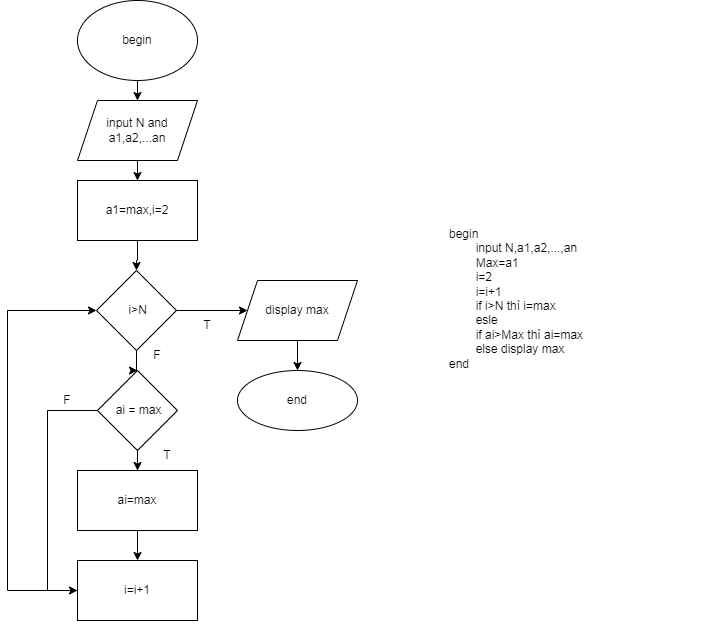

The diagram above was exported from draw.io. Its source (the exported page's mxGraphModel, read from the mxfile embedded in the PNG):
<mxGraphModel dx="868" dy="393" grid="1" gridSize="10" guides="1" tooltips="1" connect="1" arrows="1" fold="1" page="1" pageScale="1" pageWidth="827" pageHeight="1169" math="0" shadow="0">
  <root>
    <mxCell id="0" />
    <mxCell id="1" parent="0" />
    <mxCell id="gBSRmG30p48_yj0b5-X6-3" value="" style="edgeStyle=orthogonalEdgeStyle;rounded=0;orthogonalLoop=1;jettySize=auto;html=1;" parent="1" source="gBSRmG30p48_yj0b5-X6-1" target="gBSRmG30p48_yj0b5-X6-2" edge="1">
      <mxGeometry relative="1" as="geometry" />
    </mxCell>
    <mxCell id="gBSRmG30p48_yj0b5-X6-1" value="begin" style="ellipse;whiteSpace=wrap;html=1;" parent="1" vertex="1">
      <mxGeometry x="150" y="10" width="120" height="80" as="geometry" />
    </mxCell>
    <mxCell id="gBSRmG30p48_yj0b5-X6-5" value="" style="edgeStyle=orthogonalEdgeStyle;rounded=0;orthogonalLoop=1;jettySize=auto;html=1;" parent="1" source="gBSRmG30p48_yj0b5-X6-2" target="gBSRmG30p48_yj0b5-X6-4" edge="1">
      <mxGeometry relative="1" as="geometry" />
    </mxCell>
    <mxCell id="gBSRmG30p48_yj0b5-X6-2" value="input N and a1,a2,...an" style="shape=parallelogram;perimeter=parallelogramPerimeter;whiteSpace=wrap;html=1;fixedSize=1;" parent="1" vertex="1">
      <mxGeometry x="150" y="110" width="120" height="60" as="geometry" />
    </mxCell>
    <mxCell id="gBSRmG30p48_yj0b5-X6-7" value="" style="edgeStyle=orthogonalEdgeStyle;rounded=0;orthogonalLoop=1;jettySize=auto;html=1;" parent="1" source="gBSRmG30p48_yj0b5-X6-4" target="gBSRmG30p48_yj0b5-X6-6" edge="1">
      <mxGeometry relative="1" as="geometry" />
    </mxCell>
    <mxCell id="gBSRmG30p48_yj0b5-X6-4" value="a1=max,i=2" style="whiteSpace=wrap;html=1;" parent="1" vertex="1">
      <mxGeometry x="150" y="190" width="120" height="60" as="geometry" />
    </mxCell>
    <mxCell id="gBSRmG30p48_yj0b5-X6-9" value="" style="edgeStyle=orthogonalEdgeStyle;rounded=0;orthogonalLoop=1;jettySize=auto;html=1;" parent="1" source="gBSRmG30p48_yj0b5-X6-6" target="gBSRmG30p48_yj0b5-X6-8" edge="1">
      <mxGeometry relative="1" as="geometry" />
    </mxCell>
    <mxCell id="gBSRmG30p48_yj0b5-X6-13" value="" style="edgeStyle=orthogonalEdgeStyle;rounded=0;orthogonalLoop=1;jettySize=auto;html=1;" parent="1" source="gBSRmG30p48_yj0b5-X6-6" target="gBSRmG30p48_yj0b5-X6-12" edge="1">
      <mxGeometry relative="1" as="geometry" />
    </mxCell>
    <mxCell id="gBSRmG30p48_yj0b5-X6-6" value="&amp;nbsp;i&amp;gt;N" style="rhombus;whiteSpace=wrap;html=1;" parent="1" vertex="1">
      <mxGeometry x="169" y="280" width="80" height="80" as="geometry" />
    </mxCell>
    <mxCell id="gBSRmG30p48_yj0b5-X6-11" value="" style="edgeStyle=orthogonalEdgeStyle;rounded=0;orthogonalLoop=1;jettySize=auto;html=1;" parent="1" source="gBSRmG30p48_yj0b5-X6-8" target="gBSRmG30p48_yj0b5-X6-10" edge="1">
      <mxGeometry relative="1" as="geometry" />
    </mxCell>
    <mxCell id="gBSRmG30p48_yj0b5-X6-8" value="display max" style="shape=parallelogram;perimeter=parallelogramPerimeter;whiteSpace=wrap;html=1;fixedSize=1;" parent="1" vertex="1">
      <mxGeometry x="310" y="290" width="120" height="60" as="geometry" />
    </mxCell>
    <mxCell id="gBSRmG30p48_yj0b5-X6-10" value="end" style="ellipse;whiteSpace=wrap;html=1;" parent="1" vertex="1">
      <mxGeometry x="310" y="380" width="120" height="60" as="geometry" />
    </mxCell>
    <mxCell id="gBSRmG30p48_yj0b5-X6-15" value="" style="edgeStyle=orthogonalEdgeStyle;rounded=0;orthogonalLoop=1;jettySize=auto;html=1;" parent="1" source="gBSRmG30p48_yj0b5-X6-12" target="gBSRmG30p48_yj0b5-X6-14" edge="1">
      <mxGeometry relative="1" as="geometry" />
    </mxCell>
    <mxCell id="gBSRmG30p48_yj0b5-X6-18" style="edgeStyle=orthogonalEdgeStyle;rounded=0;orthogonalLoop=1;jettySize=auto;html=1;exitX=0;exitY=0.5;exitDx=0;exitDy=0;entryX=0;entryY=0.5;entryDx=0;entryDy=0;" parent="1" source="gBSRmG30p48_yj0b5-X6-12" target="gBSRmG30p48_yj0b5-X6-16" edge="1">
      <mxGeometry relative="1" as="geometry">
        <Array as="points">
          <mxPoint x="120" y="420" />
          <mxPoint x="120" y="600" />
        </Array>
      </mxGeometry>
    </mxCell>
    <mxCell id="gBSRmG30p48_yj0b5-X6-12" value="&amp;nbsp;ai = max" style="rhombus;whiteSpace=wrap;html=1;" parent="1" vertex="1">
      <mxGeometry x="170" y="380" width="80" height="80" as="geometry" />
    </mxCell>
    <mxCell id="gBSRmG30p48_yj0b5-X6-17" value="" style="edgeStyle=orthogonalEdgeStyle;rounded=0;orthogonalLoop=1;jettySize=auto;html=1;" parent="1" source="gBSRmG30p48_yj0b5-X6-14" target="gBSRmG30p48_yj0b5-X6-16" edge="1">
      <mxGeometry relative="1" as="geometry" />
    </mxCell>
    <mxCell id="gBSRmG30p48_yj0b5-X6-14" value="ai=max" style="whiteSpace=wrap;html=1;" parent="1" vertex="1">
      <mxGeometry x="150" y="480" width="120" height="60" as="geometry" />
    </mxCell>
    <mxCell id="gBSRmG30p48_yj0b5-X6-19" style="edgeStyle=orthogonalEdgeStyle;rounded=0;orthogonalLoop=1;jettySize=auto;html=1;exitX=0;exitY=0.5;exitDx=0;exitDy=0;entryX=0;entryY=0.5;entryDx=0;entryDy=0;" parent="1" source="gBSRmG30p48_yj0b5-X6-16" target="gBSRmG30p48_yj0b5-X6-6" edge="1">
      <mxGeometry relative="1" as="geometry">
        <Array as="points">
          <mxPoint x="80" y="600" />
          <mxPoint x="80" y="320" />
        </Array>
      </mxGeometry>
    </mxCell>
    <mxCell id="gBSRmG30p48_yj0b5-X6-16" value="i=i+1" style="whiteSpace=wrap;html=1;" parent="1" vertex="1">
      <mxGeometry x="150" y="570" width="120" height="60" as="geometry" />
    </mxCell>
    <mxCell id="gBSRmG30p48_yj0b5-X6-23" value="T" style="text;html=1;strokeColor=none;fillColor=none;align=center;verticalAlign=middle;whiteSpace=wrap;rounded=0;" parent="1" vertex="1">
      <mxGeometry x="250" y="320" width="60" height="30" as="geometry" />
    </mxCell>
    <mxCell id="gBSRmG30p48_yj0b5-X6-24" value="T" style="text;html=1;strokeColor=none;fillColor=none;align=center;verticalAlign=middle;whiteSpace=wrap;rounded=0;" parent="1" vertex="1">
      <mxGeometry x="210" y="450" width="60" height="30" as="geometry" />
    </mxCell>
    <mxCell id="gBSRmG30p48_yj0b5-X6-25" value="F" style="text;html=1;strokeColor=none;fillColor=none;align=center;verticalAlign=middle;whiteSpace=wrap;rounded=0;" parent="1" vertex="1">
      <mxGeometry x="200" y="350" width="60" height="30" as="geometry" />
    </mxCell>
    <mxCell id="gBSRmG30p48_yj0b5-X6-26" value="F" style="text;html=1;strokeColor=none;fillColor=none;align=center;verticalAlign=middle;whiteSpace=wrap;rounded=0;" parent="1" vertex="1">
      <mxGeometry x="110" y="395" width="60" height="30" as="geometry" />
    </mxCell>
    <mxCell id="gBSRmG30p48_yj0b5-X6-28" value="begin&lt;br&gt;&lt;span style=&quot;white-space: pre;&quot;&gt;&#09;&lt;/span&gt;input N,a1,a2,...,an&lt;br&gt;&lt;span style=&quot;white-space: pre;&quot;&gt;&#09;&lt;/span&gt;Max=a1&lt;br&gt;&lt;span style=&quot;white-space: pre;&quot;&gt;&#09;&lt;/span&gt;i=2&lt;br&gt;&lt;span style=&quot;white-space: pre;&quot;&gt;&#09;&lt;/span&gt;i=i+1&lt;br&gt;&lt;span style=&quot;white-space: pre;&quot;&gt;&#09;&lt;/span&gt;if&amp;nbsp;i&amp;gt;N thì i=max&lt;br&gt;&lt;span style=&quot;white-space: pre;&quot;&gt;&#09;&lt;/span&gt;esle&lt;br&gt;&lt;span style=&quot;white-space: pre;&quot;&gt;&#09;&lt;/span&gt;if ai&amp;gt;Max thì ai=max&lt;br&gt;&lt;span style=&quot;white-space: pre;&quot;&gt;&#09;&lt;/span&gt;else display max&lt;br&gt;end" style="text;html=1;strokeColor=none;fillColor=none;align=left;verticalAlign=top;whiteSpace=wrap;rounded=0;" parent="1" vertex="1">
      <mxGeometry x="520" y="230" width="260" height="420" as="geometry" />
    </mxCell>
  </root>
</mxGraphModel>